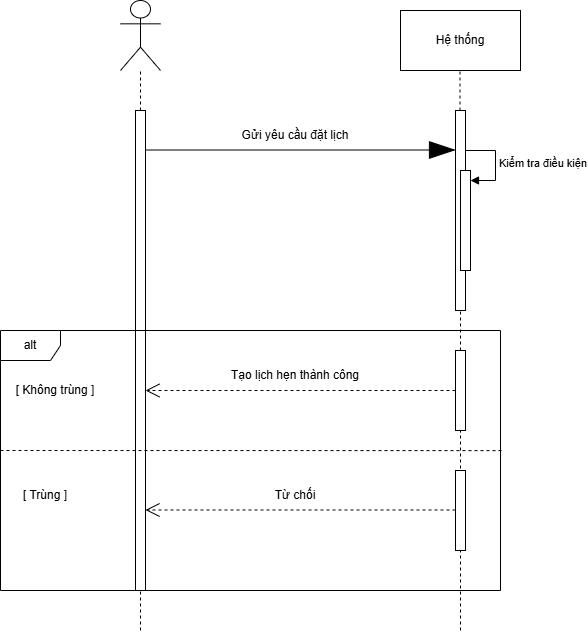

The diagram above was exported from draw.io. Its source (the exported page's mxGraphModel, read from the mxfile embedded in the PNG):
<mxGraphModel dx="1414" dy="789" grid="1" gridSize="10" guides="1" tooltips="1" connect="1" arrows="1" fold="1" page="1" pageScale="1" pageWidth="850" pageHeight="1100" math="0" shadow="0">
  <root>
    <mxCell id="0" />
    <mxCell id="1" parent="0" />
    <mxCell id="W-92sABU6YrLO4KmyJE1-1" parent="1" style="shape=umlActor;verticalLabelPosition=bottom;verticalAlign=top;html=1;" value="" vertex="1">
      <mxGeometry height="70" width="40" x="120" y="450" as="geometry" />
    </mxCell>
    <mxCell id="W-92sABU6YrLO4KmyJE1-2" parent="1" style="rounded=0;whiteSpace=wrap;html=1;" value="Hệ thống" vertex="1">
      <mxGeometry height="60" width="120" x="400" y="460" as="geometry" />
    </mxCell>
    <mxCell id="W-92sABU6YrLO4KmyJE1-3" edge="1" parent="1" source="W-92sABU6YrLO4KmyJE1-5" style="endArrow=none;dashed=1;html=1;rounded=0;" value="">
      <mxGeometry height="50" relative="1" width="50" as="geometry">
        <mxPoint x="140" y="1080" as="sourcePoint" />
        <mxPoint x="140" y="520" as="targetPoint" />
      </mxGeometry>
    </mxCell>
    <mxCell id="W-92sABU6YrLO4KmyJE1-4" edge="1" parent="1" source="W-92sABU6YrLO4KmyJE1-8" style="endArrow=none;dashed=1;html=1;rounded=0;" value="">
      <mxGeometry height="50" relative="1" width="50" as="geometry">
        <mxPoint x="460" y="1080" as="sourcePoint" />
        <mxPoint x="459.5" y="520" as="targetPoint" />
      </mxGeometry>
    </mxCell>
    <mxCell id="W-92sABU6YrLO4KmyJE1-6" edge="1" parent="1" style="endArrow=none;dashed=1;html=1;rounded=0;" target="W-92sABU6YrLO4KmyJE1-5" value="">
      <mxGeometry height="50" relative="1" width="50" as="geometry">
        <mxPoint x="140" y="1080" as="sourcePoint" />
        <mxPoint x="140" y="520" as="targetPoint" />
      </mxGeometry>
    </mxCell>
    <mxCell id="W-92sABU6YrLO4KmyJE1-5" parent="1" style="html=1;points=[[0,0,0,0,5],[0,1,0,0,-5],[1,0,0,0,5],[1,1,0,0,-5]];perimeter=orthogonalPerimeter;outlineConnect=0;targetShapes=umlLifeline;portConstraint=eastwest;newEdgeStyle={&quot;curved&quot;:0,&quot;rounded&quot;:0};" value="" vertex="1">
      <mxGeometry height="480" width="10" x="135" y="560" as="geometry" />
    </mxCell>
    <mxCell id="W-92sABU6YrLO4KmyJE1-7" edge="1" parent="1" source="W-92sABU6YrLO4KmyJE1-13" style="endArrow=none;dashed=1;html=1;rounded=0;" target="W-92sABU6YrLO4KmyJE1-8" value="">
      <mxGeometry height="50" relative="1" width="50" as="geometry">
        <mxPoint x="460" y="1080" as="sourcePoint" />
        <mxPoint x="459.5" y="520" as="targetPoint" />
      </mxGeometry>
    </mxCell>
    <mxCell id="W-92sABU6YrLO4KmyJE1-8" parent="1" style="html=1;points=[[0,0,0,0,5],[0,1,0,0,-5],[1,0,0,0,5],[1,1,0,0,-5]];perimeter=orthogonalPerimeter;outlineConnect=0;targetShapes=umlLifeline;portConstraint=eastwest;newEdgeStyle={&quot;curved&quot;:0,&quot;rounded&quot;:0};" value="" vertex="1">
      <mxGeometry height="200" width="10" x="455" y="560" as="geometry" />
    </mxCell>
    <mxCell id="W-92sABU6YrLO4KmyJE1-9" edge="1" parent="1" style="endArrow=blockThin;endFill=1;endSize=24;html=1;rounded=0;" target="W-92sABU6YrLO4KmyJE1-8" value="">
      <mxGeometry relative="1" width="160" as="geometry">
        <mxPoint x="145" y="599.5" as="sourcePoint" />
        <mxPoint x="305" y="599.5" as="targetPoint" />
      </mxGeometry>
    </mxCell>
    <mxCell id="W-92sABU6YrLO4KmyJE1-10" parent="1" style="text;html=1;whiteSpace=wrap;strokeColor=none;fillColor=none;align=center;verticalAlign=middle;rounded=0;" value="Gửi yêu cầu đặt lịch" vertex="1">
      <mxGeometry height="30" width="110" x="240" y="570" as="geometry" />
    </mxCell>
    <mxCell id="W-92sABU6YrLO4KmyJE1-11" parent="1" style="html=1;points=[[0,0,0,0,5],[0,1,0,0,-5],[1,0,0,0,5],[1,1,0,0,-5]];perimeter=orthogonalPerimeter;outlineConnect=0;targetShapes=umlLifeline;portConstraint=eastwest;newEdgeStyle={&quot;curved&quot;:0,&quot;rounded&quot;:0};" value="" vertex="1">
      <mxGeometry height="100" width="10" x="460" y="620" as="geometry" />
    </mxCell>
    <mxCell id="W-92sABU6YrLO4KmyJE1-12" edge="1" parent="1" style="html=1;align=left;spacingLeft=2;endArrow=block;rounded=0;edgeStyle=orthogonalEdgeStyle;curved=0;rounded=0;" target="W-92sABU6YrLO4KmyJE1-11" value="Kiểm tra điều kiện">
      <mxGeometry relative="1" as="geometry">
        <Array as="points">
          <mxPoint x="495" y="630" />
        </Array>
        <mxPoint x="465" y="600" as="sourcePoint" />
      </mxGeometry>
    </mxCell>
    <mxCell id="W-92sABU6YrLO4KmyJE1-14" edge="1" parent="1" style="endArrow=none;dashed=1;html=1;rounded=0;" target="W-92sABU6YrLO4KmyJE1-13" value="">
      <mxGeometry height="50" relative="1" width="50" as="geometry">
        <mxPoint x="460" y="1080" as="sourcePoint" />
        <mxPoint x="460" y="760" as="targetPoint" />
      </mxGeometry>
    </mxCell>
    <mxCell id="W-92sABU6YrLO4KmyJE1-13" parent="1" style="html=1;points=[[0,0,0,0,5],[0,1,0,0,-5],[1,0,0,0,5],[1,1,0,0,-5]];perimeter=orthogonalPerimeter;outlineConnect=0;targetShapes=umlLifeline;portConstraint=eastwest;newEdgeStyle={&quot;curved&quot;:0,&quot;rounded&quot;:0};" value="" vertex="1">
      <mxGeometry height="80" width="10" x="455" y="800" as="geometry" />
    </mxCell>
    <mxCell id="W-92sABU6YrLO4KmyJE1-15" parent="1" style="html=1;points=[[0,0,0,0,5],[0,1,0,0,-5],[1,0,0,0,5],[1,1,0,0,-5]];perimeter=orthogonalPerimeter;outlineConnect=0;targetShapes=umlLifeline;portConstraint=eastwest;newEdgeStyle={&quot;curved&quot;:0,&quot;rounded&quot;:0};" value="" vertex="1">
      <mxGeometry height="80" width="10" x="455" y="920" as="geometry" />
    </mxCell>
    <mxCell id="W-92sABU6YrLO4KmyJE1-16" edge="1" parent="1" source="W-92sABU6YrLO4KmyJE1-13" style="endArrow=open;endSize=12;dashed=1;html=1;rounded=0;" target="W-92sABU6YrLO4KmyJE1-5" value="">
      <mxGeometry relative="1" width="160" as="geometry">
        <mxPoint x="350" y="910" as="sourcePoint" />
        <mxPoint x="510" y="910" as="targetPoint" />
      </mxGeometry>
    </mxCell>
    <mxCell id="W-92sABU6YrLO4KmyJE1-17" parent="1" style="text;html=1;whiteSpace=wrap;strokeColor=none;fillColor=none;align=center;verticalAlign=middle;rounded=0;" value="Tạo lịch hẹn thành công" vertex="1">
      <mxGeometry height="30" width="140" x="225" y="810" as="geometry" />
    </mxCell>
    <mxCell id="W-92sABU6YrLO4KmyJE1-18" edge="1" parent="1" style="endArrow=open;endSize=12;dashed=1;html=1;rounded=0;" value="">
      <mxGeometry relative="1" width="160" as="geometry">
        <mxPoint x="455" y="959.5" as="sourcePoint" />
        <mxPoint x="145" y="959.5" as="targetPoint" />
      </mxGeometry>
    </mxCell>
    <mxCell id="W-92sABU6YrLO4KmyJE1-19" parent="1" style="text;html=1;whiteSpace=wrap;strokeColor=none;fillColor=none;align=center;verticalAlign=middle;rounded=0;" value="Từ chối" vertex="1">
      <mxGeometry height="30" width="60" x="265" y="930" as="geometry" />
    </mxCell>
    <mxCell id="W-92sABU6YrLO4KmyJE1-20" parent="1" style="shape=umlFrame;whiteSpace=wrap;html=1;pointerEvents=0;" value="alt" vertex="1">
      <mxGeometry height="260" width="500" y="780" as="geometry" />
    </mxCell>
    <mxCell id="W-92sABU6YrLO4KmyJE1-21" edge="1" parent="1" style="endArrow=none;endSize=12;dashed=1;html=1;rounded=0;entryX=1.004;entryY=0.462;entryDx=0;entryDy=0;entryPerimeter=0;endFill=0;" target="W-92sABU6YrLO4KmyJE1-20" value="">
      <mxGeometry relative="1" width="160" as="geometry">
        <mxPoint y="900" as="sourcePoint" />
        <mxPoint x="160" y="900" as="targetPoint" />
      </mxGeometry>
    </mxCell>
    <mxCell id="cyppKELnnoPwrLSsx4nN-1" parent="1" style="text;html=1;whiteSpace=wrap;strokeColor=none;fillColor=none;align=center;verticalAlign=middle;rounded=0;" value="[ Trùng ]" vertex="1">
      <mxGeometry height="30" width="60" x="15" y="930" as="geometry" />
    </mxCell>
    <mxCell id="cyppKELnnoPwrLSsx4nN-2" parent="1" style="text;html=1;whiteSpace=wrap;strokeColor=none;fillColor=none;align=center;verticalAlign=middle;rounded=0;" value="[ Không trùng ]" vertex="1">
      <mxGeometry height="30" width="90" x="10" y="825" as="geometry" />
    </mxCell>
  </root>
</mxGraphModel>